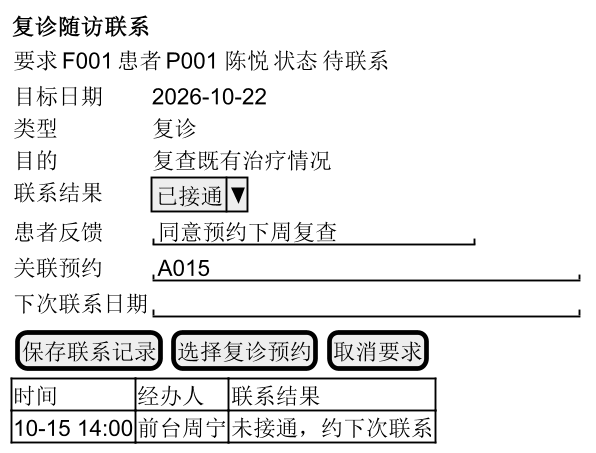

The diagram above was rendered by PlantUML. Its source (embedded in the PNG):
@startsalt
skinparam defaultFontName Microsoft YaHei
skinparam defaultFontSize 16
skinparam dpi 180
{
<b>复诊随访联系</b>
{ 要求 | F001 | 患者 | P001 陈悦 | 状态 | 待联系 }
{ 目标日期 | 2026-10-22
 类型 | 复诊
 目的 | 复查既有治疗情况
 联系结果 | ^已接通^
 患者反馈 | "同意预约下周复查             "
 关联预约 | "A015                        "
 下次联系日期 | "                            " }
{ [保存联系记录] | [选择复诊预约] | [取消要求] }
{# 时间 | 经办人 | 联系结果
 10-15 14:00 | 前台周宁 | 未接通，约下次联系 }
}
@endsalt